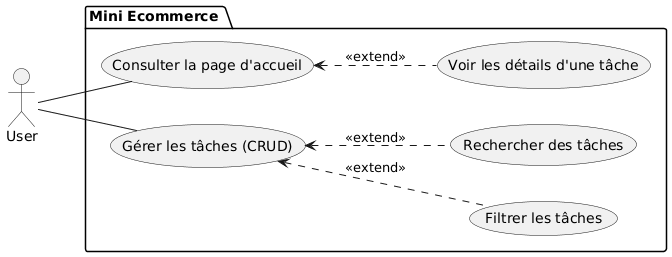

The diagram above was rendered by PlantUML. Its source (embedded in the PNG):
@startuml
left to right direction
actor "User" as User


package "Mini Ecommerce " {
    usecase "Consulter la page d'accueil" as UC_Accueil
    usecase "Voir les détails d'une tâche" as UC_Details
    
    usecase "Gérer les tâches (CRUD)" as UC_CRUD
    usecase "Filtrer les tâches" as UC_Filtrer
    usecase "Rechercher des tâches" as UC_Rechercher
}

' Relations Visiteur
User -- UC_Accueil
UC_Accueil <.. UC_Details : <<extend>>

' Relations Admin
User -- UC_CRUD
UC_CRUD <.. UC_Filtrer : <<extend>>
UC_CRUD <.. UC_Rechercher : <<extend>>
@enduml